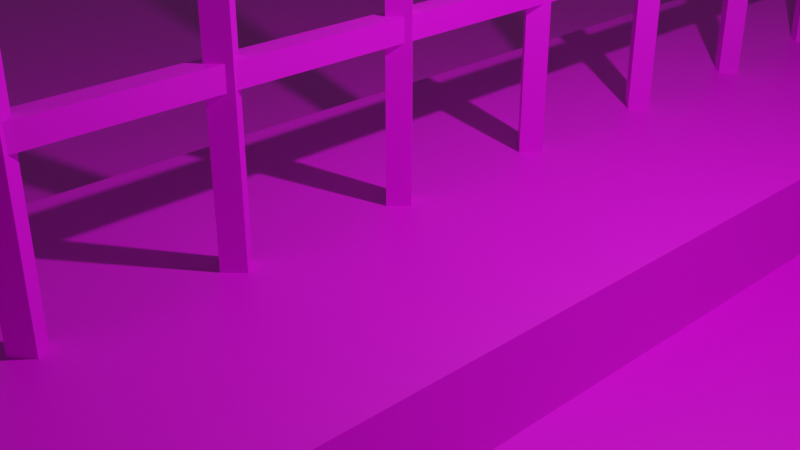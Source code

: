# Source: ringhiera.blend  (saved by Blender 2.92.15; exported with 4.5.12 LTS)
import bpy
from mathutils import Matrix  # noqa: F401  (used for matrix-valued properties, if any)

bpy.ops.wm.read_factory_settings(use_empty=True)
scene = bpy.context.scene
scene.name = 'Scene'

# ---- collections
col_collection = bpy.data.collections.new('Collection'); scene.collection.children.link(col_collection)

# ---- images (referenced by path relative to the original .blend; pixels are not part of the script)
import os
ASSET_DIR = os.environ.get("B2B_ASSET_DIR", "")  # directory of the original .blend (textures are referenced by path, not embedded)
HERE = os.path.dirname(os.path.abspath(__file__))  # packed textures are extracted next to this script under _unpacked/

def load_image(name, relpath, width, height, colorspace="sRGB"):
    """Load a texture the original file referenced (path relative to the .blend, or extracted next to this script)."""
    p = next((c for c in (os.path.join(HERE, relpath), os.path.join(ASSET_DIR, relpath)) if relpath and os.path.exists(c)), "")
    if p:
        img = bpy.data.images.load(p, check_existing=True)
        img.name = name
    else:  # same state as the original file: an image datablock whose file is absent (Cycles renders it pink)
        img = bpy.data.images.new(name, width, height)
        img.source = "FILE"
        img.filepath = "//" + (relpath or name)
    img.colorspace_settings.name = colorspace
    return img
img_ghiaia1_jpg = load_image('ghiaia1.jpg', 'ghiaia1.jpg', 1024, 1024, 'sRGB')
img_concrete_jpg = load_image('concrete.jpg', 'concrete.jpg', 1024, 1024, 'sRGB')
img_rusted_steel__cropped_jpg = load_image('rusted-steel--cropped.jpg', 'rusted-steel--cropped.jpg', 1024, 1024, 'sRGB')

# ---- materials (node trees are filled in below, after node groups)
mat_gravel = bpy.data.materials.new('gravel')
mat_gravel.alpha_threshold = 0.0
mat_gravel.use_transparent_shadow = False
mat_gravel.line_color = (0.0, 0.0, 0.0, 1.0)
mat_concrete = bpy.data.materials.new('concrete')
mat_concrete.use_transparent_shadow = False
mat_rusted_steel = bpy.data.materials.new('rusted-steel')
mat_rusted_steel.use_transparent_shadow = False
mat_rusted_steel.preview_render_type = 'CUBE'

# ---- material node trees
mat_gravel.use_nodes = True; mat_gravel.node_tree.nodes.clear()
_N = mat_gravel.node_tree.nodes; _L = mat_gravel.node_tree.links
n0 = _N.new('ShaderNodeOutputMaterial'); n0.name = 'Material Output'; n0.location = (300, 300)
n1 = _N.new('ShaderNodeBsdfPrincipled'); n1.name = 'Principled BSDF'; n1.location = (10, 300)
n1.distribution = 'GGX'
n1.subsurface_method = 'BURLEY'
n1.inputs[2].default_value = 0.4
n1.inputs[3].default_value = 1.45
n1.inputs[27].default_value = (0.0, 0.0, 0.0, 1.0)
n1.inputs[28].default_value = 1.0
n2 = _N.new('ShaderNodeTexImage'); n2.name = 'Image Texture'; n2.location = (-280, 260)
n2.image = img_ghiaia1_jpg
_L.new(n1.outputs[0], n0.inputs[0])
_L.new(n2.outputs[0], n1.inputs[0])
n0.is_active_output = True
mat_concrete.use_nodes = True; mat_concrete.node_tree.nodes.clear()
_N = mat_concrete.node_tree.nodes; _L = mat_concrete.node_tree.links
n0 = _N.new('ShaderNodeBsdfPrincipled'); n0.name = 'Principled BSDF'; n0.location = (10, 300)
n0.distribution = 'GGX'
n0.subsurface_method = 'BURLEY'
n0.inputs[3].default_value = 1.45
n0.inputs[27].default_value = (0.0, 0.0, 0.0, 1.0)
n1 = _N.new('ShaderNodeOutputMaterial'); n1.name = 'Material Output'; n1.location = (300, 300)
n2 = _N.new('ShaderNodeTexImage'); n2.name = 'Image Texture'; n2.location = (-280, 260)
n2.image = img_concrete_jpg
n2.projection = 'BOX'
_L.new(n0.outputs[0], n1.inputs[0])
_L.new(n2.outputs[0], n0.inputs[0])
n1.is_active_output = True
mat_rusted_steel.use_nodes = True; mat_rusted_steel.node_tree.nodes.clear()
_N = mat_rusted_steel.node_tree.nodes; _L = mat_rusted_steel.node_tree.links
n0 = _N.new('ShaderNodeBsdfPrincipled'); n0.name = 'Principled BSDF'; n0.location = (10, 300)
n0.distribution = 'GGX'
n0.subsurface_method = 'BURLEY'
n0.inputs[3].default_value = 1.45
n0.inputs[27].default_value = (0.0, 0.0, 0.0, 1.0)
n1 = _N.new('ShaderNodeOutputMaterial'); n1.name = 'Material Output'; n1.location = (300, 300)
n2 = _N.new('ShaderNodeTexImage'); n2.name = 'Image Texture'; n2.location = (-280, 260)
n2.image = img_rusted_steel__cropped_jpg
_L.new(n0.outputs[0], n1.inputs[0])
_L.new(n2.outputs[0], n0.inputs[0])
n1.is_active_output = True

# ---- world
world_world = bpy.data.worlds.new('World'); scene.world = world_world
world_world.use_nodes = True; world_world.node_tree.nodes.clear()
_N = world_world.node_tree.nodes; _L = world_world.node_tree.links
n0 = _N.new('ShaderNodeOutputWorld'); n0.name = 'World Output'; n0.location = (300, 300)
n1 = _N.new('ShaderNodeBackground'); n1.name = 'Background'; n1.location = (10, 300)
n1.inputs[0].default_value = (0.05088, 0.05088, 0.05088, 1.0)
_L.new(n1.outputs[0], n0.inputs[0])
n0.is_active_output = True
world_world.color = (0.05088, 0.05088, 0.05088)
world_world.use_sun_shadow = False
world_world.sun_shadow_jitter_overblur = 0.0

# ---- cameras
cam_camera = bpy.data.cameras.new('Camera')
cam_camera.clip_end = 100.0
cam_camera.ortho_scale = 7.314

# ---- lights
light_light = bpy.data.lights.new('Light', 'POINT')
light_light.transmission_factor = 0.0
light_light.energy = 1000.0
light_light.shadow_soft_size = 0.1
light_light.shadow_maximum_resolution = 0.006
light_light.use_absolute_resolution = True

# ---- meshes
me_plane = bpy.data.meshes.new('Plane')
me_plane.from_pydata([(-16.0, -16.0, 0.0), (16.0, -16.0, 0.0), (-16.0, 16.0, 0.0), (16.0, 16.0, 0.0)], [], [(0, 1, 3, 2)])
_uv = me_plane.uv_layers.new(name='UVMap')
_uv.uv.foreach_set('vector', [0.0, 0.0, 1.0, 0.0, 1.0, 1.0, 0.0, 1.0])
me_plane.materials.append(mat_gravel)
me_plane.use_remesh_fix_poles = True
me_plane.use_remesh_preserve_attributes = False
me_plane.use_mirror_vertex_groups = False
me_plane.update()
me_cube_001 = bpy.data.meshes.new('Cube.001')
me_cube_001.from_pydata([(-0.5, -0.5, -0.5), (-0.5, -0.5, 0.5), (-0.5, 0.5, -0.5), (-0.5, 0.5, 0.5), (0.5, -0.5, -0.5), (0.5, -0.5, 0.5), (0.5, 0.5, -0.5), (0.5, 0.5, 0.5)], [], [(0, 1, 3, 2), (2, 3, 7, 6), (6, 7, 5, 4), (4, 5, 1, 0), (2, 6, 4, 0), (7, 3, 1, 5)])
_uv = me_cube_001.uv_layers.new(name='UVMap')
_uv.uv.foreach_set('vector', [0.375, 0.0, 0.625, 0.0, 0.625, 0.25, 0.375, 0.25, 0.375, 0.25, 0.625, 0.25, 0.625, 0.5, 0.375, 0.5, 0.375, 0.5, 0.625, 0.5, 0.625, 0.75, 0.375, 0.75, 0.375, 0.75, 0.625, 0.75, 0.625, 1.0, 0.375, 1.0, 0.125, 0.5, 0.375, 0.5, 0.375, 0.75, 0.125, 0.75, 0.625, 0.5, 0.875, 0.5, 0.875, 0.75, 0.625, 0.75])
me_cube_001.materials.append(mat_concrete)
me_cube_001.use_remesh_fix_poles = True
me_cube_001.use_remesh_preserve_attributes = False
me_cube_001.use_mirror_vertex_groups = False
me_cube_001.update()
me_cube_013 = bpy.data.meshes.new('Cube.013')
me_cube_013.from_pydata([(16.47, 16.47, -0.5074), (16.47, 16.47, 0.4926), (16.47, 17.47, -0.5074), (16.47, 17.47, 0.4926), (17.47, 16.47, -0.5074), (17.47, 16.47, 0.4926), (17.47, 17.47, -0.5074), (17.47, 17.47, 0.4926), (-6.157, -6.157, -0.5074), (-6.157, -6.157, 0.4926), (-6.157, -5.157, -0.5074), (-6.157, -5.157, 0.4926), (-5.157, -6.157, -0.5074), (-5.157, -6.157, 0.4926), (-5.157, -5.157, -0.5074), (-5.157, -5.157, 0.4926), (-0.5, -0.5, -0.5074), (-0.5, -0.5, 0.4926), (-0.5, 0.5, -0.5074), (-0.5, 0.5, 0.4926), (0.5, -0.5, -0.5074), (0.5, -0.5, 0.4926), (0.5, 0.5, -0.5074), (0.5, 0.5, 0.4926), (-11.81, -11.81, -0.5074), (-11.81, -11.81, 0.4926), (-11.81, -10.81, -0.5074), (-11.81, -10.81, 0.4926), (-10.81, -11.81, -0.5074), (-10.81, -11.81, 0.4926), (-10.81, -10.81, -0.5074), (-10.81, -10.81, 0.4926), (5.157, 5.157, -0.5074), (5.157, 5.157, 0.4926), (5.157, 6.157, -0.5074), (5.157, 6.157, 0.4926), (6.157, 5.157, -0.5074), (6.157, 5.157, 0.4926), (6.157, 6.157, -0.5074), (6.157, 6.157, 0.4926), (-23.13, -23.13, -0.5074), (-23.13, -23.13, 0.4926), (-23.13, -22.13, -0.5074), (-23.13, -22.13, 0.4926), (-22.13, -23.13, -0.5074), (-22.13, -23.13, 0.4926), (-22.13, -22.13, -0.5074), (-22.13, -22.13, 0.4926), (-17.47, -17.47, -0.5074), (-17.47, -17.47, 0.4926), (-17.47, -16.47, -0.5074), (-17.47, -16.47, 0.4926), (-16.47, -17.47, -0.5074), (-16.47, -17.47, 0.4926), (-16.47, -16.47, -0.5074), (-16.47, -16.47, 0.4926), (10.81, 10.81, -0.5074), (10.81, 10.81, 0.4926), (10.81, 11.81, -0.5074), (10.81, 11.81, 0.4926), (11.81, 10.81, -0.5074), (11.81, 10.81, 0.4926), (11.81, 11.81, -0.5074), (11.81, 11.81, 0.4926), (-28.78, -28.78, -0.5074), (-28.78, -28.78, 0.4926), (-28.78, -27.78, -0.5074), (-28.78, -27.78, 0.4926), (-27.78, -28.78, -0.5074), (-27.78, -28.78, 0.4926), (-27.78, -27.78, -0.5074), (-27.78, -27.78, 0.4926), (22.13, 22.13, -0.5074), (22.13, 22.13, 0.4926), (22.13, 23.13, -0.5074), (22.13, 23.13, 0.4926), (23.13, 22.13, -0.5074), (23.13, 22.13, 0.4926), (23.13, 23.13, -0.5074), (23.13, 23.13, 0.4926), (-34.44, -34.44, -0.5074), (-34.44, -34.44, 0.4926), (-34.44, -33.44, -0.5074), (-34.44, -33.44, 0.4926), (-33.44, -34.44, -0.5074), (-33.44, -34.44, 0.4926), (-33.44, -33.44, -0.5074), (-33.44, -33.44, 0.4926), (27.78, 27.78, -0.5074), (27.78, 27.78, 0.4926), (27.78, 28.78, -0.5074), (27.78, 28.78, 0.4926), (28.78, 27.78, -0.5074), (28.78, 27.78, 0.4926), (28.78, 28.78, -0.5074), (28.78, 28.78, 0.4926), (-40.1, -40.1, -0.5074), (-40.1, -40.1, 0.4926), (-40.1, -39.1, -0.5074), (-40.1, -39.1, 0.4926), (-39.1, -40.1, -0.5074), (-39.1, -40.1, 0.4926), (-39.1, -39.1, -0.5074), (-39.1, -39.1, 0.4926), (33.44, 33.44, -0.5074), (33.44, 33.44, 0.4926), (33.44, 34.44, -0.5074), (33.44, 34.44, 0.4926), (34.44, 33.44, -0.5074), (34.44, 33.44, 0.4926), (34.44, 34.44, -0.5074), (34.44, 34.44, 0.4926), (-45.75, -45.75, -0.5074), (-45.75, -45.75, 0.4926), (-45.75, -44.75, -0.5074), (-45.75, -44.75, 0.4926), (-44.75, -45.75, -0.5074), (-44.75, -45.75, 0.4926), (-44.75, -44.75, -0.5074), (-44.75, -44.75, 0.4926), (39.1, 39.1, -0.5074), (39.1, 39.1, 0.4926), (39.1, 40.1, -0.5074), (39.1, 40.1, 0.4926), (40.1, 39.1, -0.5074), (40.1, 39.1, 0.4926), (40.1, 40.1, -0.5074), (40.1, 40.1, 0.4926), (44.75, 44.75, -0.5074), (44.75, 44.75, 0.4926), (44.75, 45.75, -0.5074), (44.75, 45.75, 0.4926), (45.75, 44.75, -0.5074), (45.75, 44.75, 0.4926), (45.75, 45.75, -0.5074), (45.75, 45.75, 0.4926), (44.9, 45.61, 0.3501), (-45.61, -44.9, 0.3501), (44.9, 45.61, 0.3751), (-45.61, -44.9, 0.3751), (45.61, 44.9, 0.3501), (-44.9, -45.61, 0.3501), (45.61, 44.9, 0.3751), (-44.9, -45.61, 0.3751), (44.9, 45.61, -0.2499), (-45.61, -44.9, -0.2499), (44.9, 45.61, -0.2249), (-45.61, -44.9, -0.2249), (45.61, 44.9, -0.2499), (-44.9, -45.61, -0.2499), (45.61, 44.9, -0.2249), (-44.9, -45.61, -0.2249)], [], [(0, 1, 3, 2), (2, 3, 7, 6), (6, 7, 5, 4), (4, 5, 1, 0), (2, 6, 4, 0), (7, 3, 1, 5), (8, 9, 11, 10), (10, 11, 15, 14), (14, 15, 13, 12), (12, 13, 9, 8), (10, 14, 12, 8), (15, 11, 9, 13), (16, 17, 19, 18), (18, 19, 23, 22), (22, 23, 21, 20), (20, 21, 17, 16), (18, 22, 20, 16), (23, 19, 17, 21), (24, 25, 27, 26), (26, 27, 31, 30), (30, 31, 29, 28), (28, 29, 25, 24), (26, 30, 28, 24), (31, 27, 25, 29), (32, 33, 35, 34), (34, 35, 39, 38), (38, 39, 37, 36), (36, 37, 33, 32), (34, 38, 36, 32), (39, 35, 33, 37), (40, 41, 43, 42), (42, 43, 47, 46), (46, 47, 45, 44), (44, 45, 41, 40), (42, 46, 44, 40), (47, 43, 41, 45), (48, 49, 51, 50), (50, 51, 55, 54), (54, 55, 53, 52), (52, 53, 49, 48), (50, 54, 52, 48), (55, 51, 49, 53), (56, 57, 59, 58), (58, 59, 63, 62), (62, 63, 61, 60), (60, 61, 57, 56), (58, 62, 60, 56), (63, 59, 57, 61), (64, 65, 67, 66), (66, 67, 71, 70), (70, 71, 69, 68), (68, 69, 65, 64), (66, 70, 68, 64), (71, 67, 65, 69), (72, 73, 75, 74), (74, 75, 79, 78), (78, 79, 77, 76), (76, 77, 73, 72), (74, 78, 76, 72), (79, 75, 73, 77), (80, 81, 83, 82), (82, 83, 87, 86), (86, 87, 85, 84), (84, 85, 81, 80), (82, 86, 84, 80), (87, 83, 81, 85), (88, 89, 91, 90), (90, 91, 95, 94), (94, 95, 93, 92), (92, 93, 89, 88), (90, 94, 92, 88), (95, 91, 89, 93), (96, 97, 99, 98), (98, 99, 103, 102), (102, 103, 101, 100), (100, 101, 97, 96), (98, 102, 100, 96), (103, 99, 97, 101), (104, 105, 107, 106), (106, 107, 111, 110), (110, 111, 109, 108), (108, 109, 105, 104), (106, 110, 108, 104), (111, 107, 105, 109), (112, 113, 115, 114), (114, 115, 119, 118), (118, 119, 117, 116), (116, 117, 113, 112), (114, 118, 116, 112), (119, 115, 113, 117), (120, 121, 123, 122), (122, 123, 127, 126), (126, 127, 125, 124), (124, 125, 121, 120), (122, 126, 124, 120), (127, 123, 121, 125), (128, 129, 131, 130), (130, 131, 135, 134), (134, 135, 133, 132), (132, 133, 129, 128), (130, 134, 132, 128), (135, 131, 129, 133), (136, 137, 139, 138), (138, 139, 143, 142), (142, 143, 141, 140), (140, 141, 137, 136), (138, 142, 140, 136), (143, 139, 137, 141), (144, 145, 147, 146), (146, 147, 151, 150), (150, 151, 149, 148), (148, 149, 145, 144), (146, 150, 148, 144), (151, 147, 145, 149)])
_uv = me_cube_013.uv_layers.new(name='UVMap')
_uv.uv.foreach_set('vector', [0.375, 0.0, 0.625, 0.0, 0.625, 0.25, 0.375, 0.25, 0.375, 0.25, 0.625, 0.25, 0.625, 0.5, 0.375, 0.5, 0.375, 0.5, 0.625, 0.5, 0.625, 0.75, 0.375, 0.75, 0.375, 0.75, 0.625, 0.75, 0.625, 1.0, 0.375, 1.0, 0.125, 0.5, 0.375, 0.5, 0.375, 0.75, 0.125, 0.75, 0.625, 0.5, 0.875, 0.5, 0.875, 0.75, 0.625, 0.75, 0.375, 0.0, 0.625, 0.0, 0.625, 0.25, 0.375, 0.25, 0.375, 0.25, 0.625, 0.25, 0.625, 0.5, 0.375, 0.5, 0.375, 0.5, 0.625, 0.5, 0.625, 0.75, 0.375, 0.75, 0.375, 0.75, 0.625, 0.75, 0.625, 1.0, 0.375, 1.0, 0.125, 0.5, 0.375, 0.5, 0.375, 0.75, 0.125, 0.75, 0.625, 0.5, 0.875, 0.5, 0.875, 0.75, 0.625, 0.75, 0.375, 0.0, 0.625, 0.0, 0.625, 0.25, 0.375, 0.25, 0.375, 0.25, 0.625, 0.25, 0.625, 0.5, 0.375, 0.5, 0.375, 0.5, 0.625, 0.5, 0.625, 0.75, 0.375, 0.75, 0.375, 0.75, 0.625, 0.75, 0.625, 1.0, 0.375, 1.0, 0.125, 0.5, 0.375, 0.5, 0.375, 0.75, 0.125, 0.75, 0.625, 0.5, 0.875, 0.5, 0.875, 0.75, 0.625, 0.75, 0.375, 0.0, 0.625, 0.0, 0.625, 0.25, 0.375, 0.25, 0.375, 0.25, 0.625, 0.25, 0.625, 0.5, 0.375, 0.5, 0.375, 0.5, 0.625, 0.5, 0.625, 0.75, 0.375, 0.75, 0.375, 0.75, 0.625, 0.75, 0.625, 1.0, 0.375, 1.0, 0.125, 0.5, 0.375, 0.5, 0.375, 0.75, 0.125, 0.75, 0.625, 0.5, 0.875, 0.5, 0.875, 0.75, 0.625, 0.75, 0.375, 0.0, 0.625, 0.0, 0.625, 0.25, 0.375, 0.25, 0.375, 0.25, 0.625, 0.25, 0.625, 0.5, 0.375, 0.5, 0.375, 0.5, 0.625, 0.5, 0.625, 0.75, 0.375, 0.75, 0.375, 0.75, 0.625, 0.75, 0.625, 1.0, 0.375, 1.0, 0.125, 0.5, 0.375, 0.5, 0.375, 0.75, 0.125, 0.75, 0.625, 0.5, 0.875, 0.5, 0.875, 0.75, 0.625, 0.75, 0.375, 0.0, 0.625, 0.0, 0.625, 0.25, 0.375, 0.25, 0.375, 0.25, 0.625, 0.25, 0.625, 0.5, 0.375, 0.5, 0.375, 0.5, 0.625, 0.5, 0.625, 0.75, 0.375, 0.75, 0.375, 0.75, 0.625, 0.75, 0.625, 1.0, 0.375, 1.0, 0.125, 0.5, 0.375, 0.5, 0.375, 0.75, 0.125, 0.75, 0.625, 0.5, 0.875, 0.5, 0.875, 0.75, 0.625, 0.75, 0.375, 0.0, 0.625, 0.0, 0.625, 0.25, 0.375, 0.25, 0.375, 0.25, 0.625, 0.25, 0.625, 0.5, 0.375, 0.5, 0.375, 0.5, 0.625, 0.5, 0.625, 0.75, 0.375, 0.75, 0.375, 0.75, 0.625, 0.75, 0.625, 1.0, 0.375, 1.0, 0.125, 0.5, 0.375, 0.5, 0.375, 0.75, 0.125, 0.75, 0.625, 0.5, 0.875, 0.5, 0.875, 0.75, 0.625, 0.75, 0.375, 0.0, 0.625, 0.0, 0.625, 0.25, 0.375, 0.25, 0.375, 0.25, 0.625, 0.25, 0.625, 0.5, 0.375, 0.5, 0.375, 0.5, 0.625, 0.5, 0.625, 0.75, 0.375, 0.75, 0.375, 0.75, 0.625, 0.75, 0.625, 1.0, 0.375, 1.0, 0.125, 0.5, 0.375, 0.5, 0.375, 0.75, 0.125, 0.75, 0.625, 0.5, 0.875, 0.5, 0.875, 0.75, 0.625, 0.75, 0.375, 0.0, 0.625, 0.0, 0.625, 0.25, 0.375, 0.25, 0.375, 0.25, 0.625, 0.25, 0.625, 0.5, 0.375, 0.5, 0.375, 0.5, 0.625, 0.5, 0.625, 0.75, 0.375, 0.75, 0.375, 0.75, 0.625, 0.75, 0.625, 1.0, 0.375, 1.0, 0.125, 0.5, 0.375, 0.5, 0.375, 0.75, 0.125, 0.75, 0.625, 0.5, 0.875, 0.5, 0.875, 0.75, 0.625, 0.75, 0.375, 0.0, 0.625, 0.0, 0.625, 0.25, 0.375, 0.25, 0.375, 0.25, 0.625, 0.25, 0.625, 0.5, 0.375, 0.5, 0.375, 0.5, 0.625, 0.5, 0.625, 0.75, 0.375, 0.75, 0.375, 0.75, 0.625, 0.75, 0.625, 1.0, 0.375, 1.0, 0.125, 0.5, 0.375, 0.5, 0.375, 0.75, 0.125, 0.75, 0.625, 0.5, 0.875, 0.5, 0.875, 0.75, 0.625, 0.75, 0.375, 0.0, 0.625, 0.0, 0.625, 0.25, 0.375, 0.25, 0.375, 0.25, 0.625, 0.25, 0.625, 0.5, 0.375, 0.5, 0.375, 0.5, 0.625, 0.5, 0.625, 0.75, 0.375, 0.75, 0.375, 0.75, 0.625, 0.75, 0.625, 1.0, 0.375, 1.0, 0.125, 0.5, 0.375, 0.5, 0.375, 0.75, 0.125, 0.75, 0.625, 0.5, 0.875, 0.5, 0.875, 0.75, 0.625, 0.75, 0.375, 0.0, 0.625, 0.0, 0.625, 0.25, 0.375, 0.25, 0.375, 0.25, 0.625, 0.25, 0.625, 0.5, 0.375, 0.5, 0.375, 0.5, 0.625, 0.5, 0.625, 0.75, 0.375, 0.75, 0.375, 0.75, 0.625, 0.75, 0.625, 1.0, 0.375, 1.0, 0.125, 0.5, 0.375, 0.5, 0.375, 0.75, 0.125, 0.75, 0.625, 0.5, 0.875, 0.5, 0.875, 0.75, 0.625, 0.75, 0.375, 0.0, 0.625, 0.0, 0.625, 0.25, 0.375, 0.25, 0.375, 0.25, 0.625, 0.25, 0.625, 0.5, 0.375, 0.5, 0.375, 0.5, 0.625, 0.5, 0.625, 0.75, 0.375, 0.75, 0.375, 0.75, 0.625, 0.75, 0.625, 1.0, 0.375, 1.0, 0.125, 0.5, 0.375, 0.5, 0.375, 0.75, 0.125, 0.75, 0.625, 0.5, 0.875, 0.5, 0.875, 0.75, 0.625, 0.75, 0.375, 0.0, 0.625, 0.0, 0.625, 0.25, 0.375, 0.25, 0.375, 0.25, 0.625, 0.25, 0.625, 0.5, 0.375, 0.5, 0.375, 0.5, 0.625, 0.5, 0.625, 0.75, 0.375, 0.75, 0.375, 0.75, 0.625, 0.75, 0.625, 1.0, 0.375, 1.0, 0.125, 0.5, 0.375, 0.5, 0.375, 0.75, 0.125, 0.75, 0.625, 0.5, 0.875, 0.5, 0.875, 0.75, 0.625, 0.75, 0.375, 0.0, 0.625, 0.0, 0.625, 0.25, 0.375, 0.25, 0.375, 0.25, 0.625, 0.25, 0.625, 0.5, 0.375, 0.5, 0.375, 0.5, 0.625, 0.5, 0.625, 0.75, 0.375, 0.75, 0.375, 0.75, 0.625, 0.75, 0.625, 1.0, 0.375, 1.0, 0.125, 0.5, 0.375, 0.5, 0.375, 0.75, 0.125, 0.75, 0.625, 0.5, 0.875, 0.5, 0.875, 0.75, 0.625, 0.75, 0.375, 0.0, 0.625, 0.0, 0.625, 0.25, 0.375, 0.25, 0.375, 0.25, 0.625, 0.25, 0.625, 0.5, 0.375, 0.5, 0.375, 0.5, 0.625, 0.5, 0.625, 0.75, 0.375, 0.75, 0.375, 0.75, 0.625, 0.75, 0.625, 1.0, 0.375, 1.0, 0.125, 0.5, 0.375, 0.5, 0.375, 0.75, 0.125, 0.75, 0.625, 0.5, 0.875, 0.5, 0.875, 0.75, 0.625, 0.75, 0.375, 0.0, 0.625, 0.0, 0.625, 0.25, 0.375, 0.25, 0.375, 0.25, 0.625, 0.25, 0.625, 0.5, 0.375, 0.5, 0.375, 0.5, 0.625, 0.5, 0.625, 0.75, 0.375, 0.75, 0.375, 0.75, 0.625, 0.75, 0.625, 1.0, 0.375, 1.0, 0.125, 0.5, 0.375, 0.5, 0.375, 0.75, 0.125, 0.75, 0.625, 0.5, 0.875, 0.5, 0.875, 0.75, 0.625, 0.75, 0.375, 0.0, 0.625, 0.0, 0.625, 0.25, 0.375, 0.25, 0.375, 0.25, 0.625, 0.25, 0.625, 0.5, 0.375, 0.5, 0.375, 0.5, 0.625, 0.5, 0.625, 0.75, 0.375, 0.75, 0.375, 0.75, 0.625, 0.75, 0.625, 1.0, 0.375, 1.0, 0.125, 0.5, 0.375, 0.5, 0.375, 0.75, 0.125, 0.75, 0.625, 0.5, 0.875, 0.5, 0.875, 0.75, 0.625, 0.75, 0.375, 0.0, 0.625, 0.0, 0.625, 0.25, 0.375, 0.25, 0.375, 0.25, 0.625, 0.25, 0.625, 0.5, 0.375, 0.5, 0.375, 0.5, 0.625, 0.5, 0.625, 0.75, 0.375, 0.75, 0.375, 0.75, 0.625, 0.75, 0.625, 1.0, 0.375, 1.0, 0.125, 0.5, 0.375, 0.5, 0.375, 0.75, 0.125, 0.75, 0.625, 0.5, 0.875, 0.5, 0.875, 0.75, 0.625, 0.75])
me_cube_013.materials.append(mat_rusted_steel)
me_cube_013.use_remesh_fix_poles = True
me_cube_013.use_remesh_preserve_attributes = False
me_cube_013.use_mirror_vertex_groups = False
me_cube_013.update()

# ---- objects
ob_light = bpy.data.objects.new('Light', light_light)
ob_camera = bpy.data.objects.new('Camera', cam_camera)
ob_plane = bpy.data.objects.new('Plane', me_plane)
ob_cube = bpy.data.objects.new('Cube', me_cube_001)
ob_cube_008 = bpy.data.objects.new('Cube.008', me_cube_013)

# ---- transforms, parenting, visibility, modifiers, constraints
ob_light.location = (4.076, 1.005, 5.904)
ob_light.rotation_euler = (0.6503, 0.05522, 1.866)
ob_light.lock_rotations_4d = False
ob_light.empty_display_type = 'ARROWS'
ob_light.color = (0.0, 0.0, 0.0, 0.0)
ob_light.lineart.crease_threshold = 0.0
ob_camera.location = (7.359, -6.926, 4.958)
ob_camera.rotation_euler = (1.109, 0.0, 0.8149)
ob_camera.lock_rotations_4d = False
ob_camera.empty_display_type = 'ARROWS'
ob_camera.color = (0.0, 0.0, 0.0, 0.0)
ob_camera.display_type = 'WIRE'
ob_camera.lineart.crease_threshold = 0.0
ob_plane.location = (0.0, 0.0, -0.8)
ob_plane.lineart.crease_threshold = 0.0
ob_cube.location = (0.0, 0.0, -0.3)
ob_cube.scale = (5.0, 32.0, 1.0)
ob_cube.lineart.crease_threshold = 0.0
ob_cube_008.location = (0.0, -3.815e-06, 4.374)
ob_cube_008.rotation_euler = (0.0, 0.0, 0.7854)
ob_cube_008.scale = (0.25, 0.25, 10.0)
ob_cube_008.lineart.crease_threshold = 0.0

# ---- collection membership
col_collection.objects.link(ob_light)
col_collection.objects.link(ob_camera)
col_collection.objects.link(ob_plane)
col_collection.objects.link(ob_cube)
col_collection.objects.link(ob_cube_008)

# ---- scene / render settings (as saved in the file)
scene.camera = ob_camera
scene.frame_start = 1; scene.frame_end = 250; scene.frame_set(1)
scene.render.engine = 'BLENDER_EEVEE_NEXT'
scene.cycles.use_denoising = False
scene.cycles.samples = 128
scene.cycles.sampling_pattern = 'TABULATED_SOBOL'
scene.cycles.use_adaptive_sampling = False
scene.cycles.use_light_tree = False
scene.view_settings.view_transform = 'Filmic'
bpy.context.view_layer.update()
